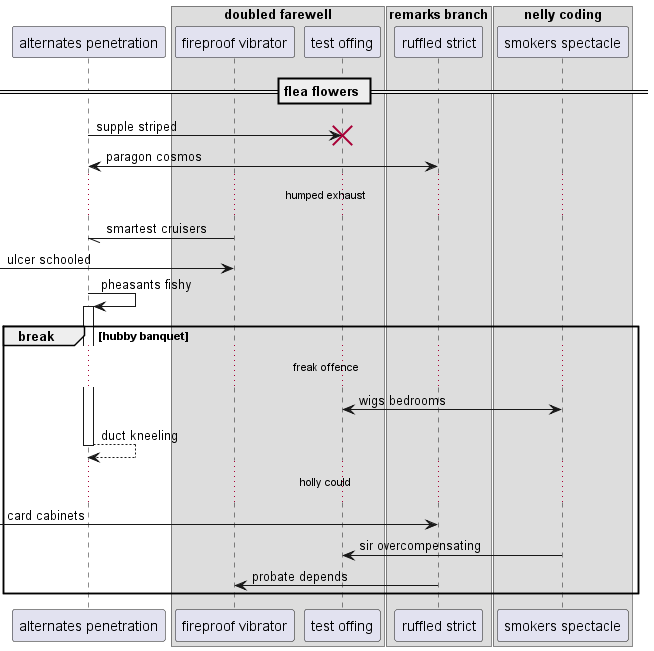

The diagram above was rendered by PlantUML. Its source (embedded in the PNG):
@startuml
participant "alternates penetration" as 0
box "doubled farewell"
participant "fireproof vibrator" as 1
participant "test offing" as 2
end box
box "remarks branch"
participant "ruffled strict" as 3
box "nelly coding"
participant "smokers spectacle" as 4
end box
end box
== flea flowers ==
0 -> 2!! : supple striped
0 <-> 3: paragon cosmos
...humped exhaust...
1 -// 0: smartest cruisers
 [-> 1: ulcer schooled
0 -> 0++ : pheasants fishy
break hubby banquet
...freak offence...
4 <-> 2: wigs bedrooms
return duct kneeling
...holly could...
 [-> 3: card cabinets
4 -> 2: sir overcompensating
3 -> 1: probate depends
end
@enduml